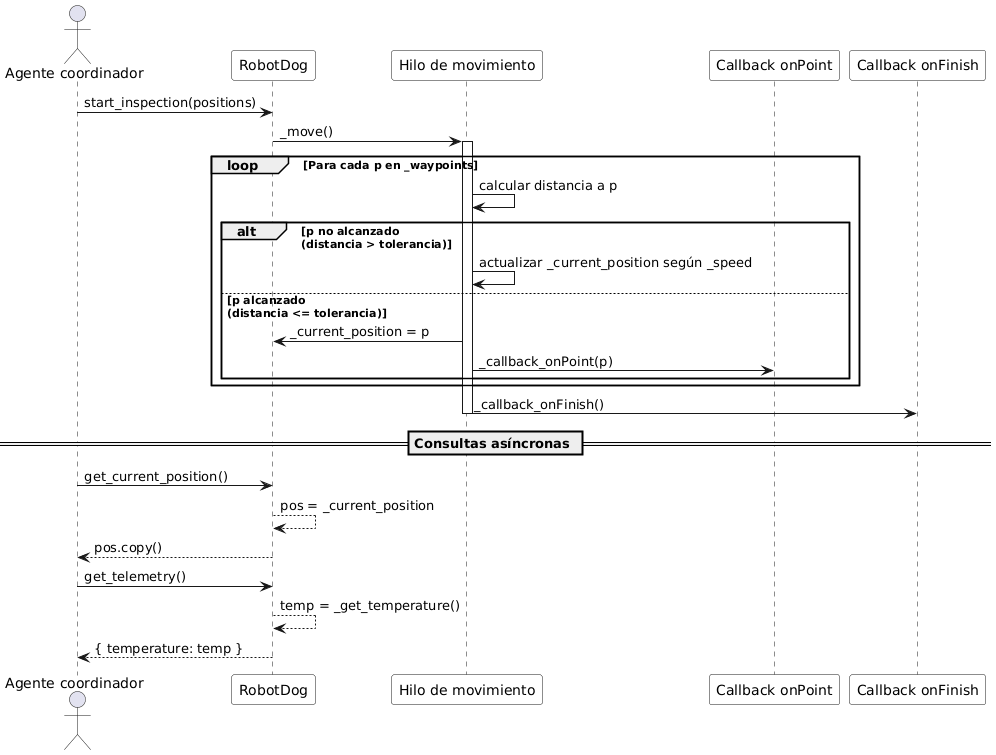

The diagram above was rendered by PlantUML. Its source (embedded in the PNG):
@startuml
skinparam participantBackgroundColor white

actor "Agente coordinador" as User
participant "RobotDog" as Robot
participant "Hilo de movimiento" as Thread
participant "Callback onPoint" as CBPoint
participant "Callback onFinish" as CBFinish

User -> Robot: start_inspection(positions)
Robot -> Thread: _move()

activate Thread
loop Para cada p en _waypoints
    Thread -> Thread: calcular distancia a p
    alt p no alcanzado\n(distancia > tolerancia)
        Thread -> Thread: actualizar _current_position según _speed
    else p alcanzado\n(distancia <= tolerancia)
        Thread -> Robot: _current_position = p
        Thread -> CBPoint: _callback_onPoint(p)
    end
end

Thread -> CBFinish: _callback_onFinish()
deactivate Thread

== Consultas asíncronas ==

User -> Robot: get_current_position()
Robot --> Robot: pos = _current_position
Robot --> User: pos.copy()

User -> Robot: get_telemetry()
Robot --> Robot: temp = _get_temperature()
Robot --> User: { temperature: temp }
@enduml